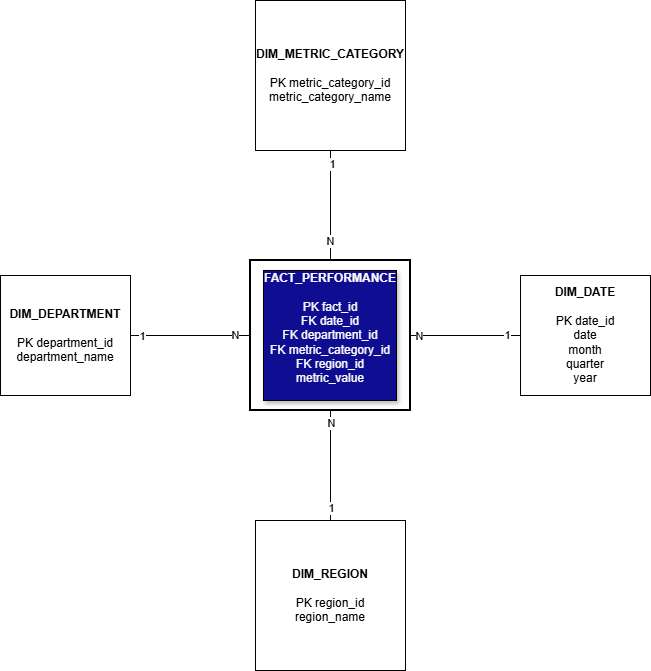

The diagram above was exported from draw.io. Its source (the exported page's mxGraphModel, read from the mxfile embedded in the PNG):
<mxGraphModel dx="1042" dy="658" grid="1" gridSize="10" guides="1" tooltips="1" connect="1" arrows="1" fold="1" page="1" pageScale="1" pageWidth="827" pageHeight="1169" math="0" shadow="0">
  <root>
    <mxCell id="0" />
    <mxCell id="1" parent="0" />
    <mxCell id="8MEJFa-qUlLJQNkJyrwV-1" parent="1" style="rounded=0;html=1;align=center;labelBackgroundColor=light-dark(#0f0d91, #ededed);labelBorderColor=default;fontColor=light-dark(#fafafa, #ededed);spacing=0;textShadow=1;whiteSpace=wrap;strokeWidth=2;" value="&lt;b&gt;FACT_PERFORMANCE&lt;/b&gt;&lt;div&gt;&lt;br&gt;&lt;/div&gt;&lt;div&gt;PK fact_id&lt;/div&gt;&lt;div&gt;FK date_id&lt;/div&gt;&lt;div&gt;FK department_id&lt;/div&gt;&lt;div&gt;FK metric_category_id&lt;/div&gt;&lt;div&gt;FK region_id&lt;/div&gt;&lt;div&gt;&lt;span style=&quot;&quot;&gt;metric_value&lt;/span&gt;&lt;/div&gt;&lt;div&gt;&lt;br&gt;&lt;/div&gt;" vertex="1">
      <mxGeometry height="150" width="160" x="350" y="310" as="geometry" />
    </mxCell>
    <mxCell id="8MEJFa-qUlLJQNkJyrwV-3" parent="1" style="rounded=0;whiteSpace=wrap;html=1;labelBackgroundColor=none;" value="&lt;b&gt;DIM_DATE&lt;/b&gt;&lt;div&gt;&lt;br&gt;&lt;/div&gt;&lt;div&gt;PK date_id&lt;/div&gt;&lt;div&gt;date&lt;/div&gt;&lt;div&gt;month&lt;/div&gt;&lt;div&gt;quarter&lt;/div&gt;&lt;div&gt;year&lt;/div&gt;" vertex="1">
      <mxGeometry height="120" width="130" x="620" y="325" as="geometry" />
    </mxCell>
    <mxCell id="8MEJFa-qUlLJQNkJyrwV-4" parent="1" style="rounded=0;whiteSpace=wrap;html=1;labelBackgroundColor=none;" value="&lt;b&gt;DIM_DEPARTMENT&lt;/b&gt;&lt;div&gt;&lt;br&gt;&lt;/div&gt;&lt;div&gt;PK department_id&lt;/div&gt;&lt;div&gt;department_name&lt;/div&gt;" vertex="1">
      <mxGeometry height="120" width="130" x="100" y="325" as="geometry" />
    </mxCell>
    <mxCell id="8MEJFa-qUlLJQNkJyrwV-6" parent="1" style="whiteSpace=wrap;html=1;aspect=fixed;labelBackgroundColor=none;" value="&lt;b&gt;DIM_METRIC_CATEGORY&lt;/b&gt;&lt;div&gt;&lt;br&gt;&lt;/div&gt;&lt;div&gt;PK metric_category_id&lt;/div&gt;&lt;div&gt;metric_category_name&lt;/div&gt;" vertex="1">
      <mxGeometry height="150" width="150" x="355" y="50" as="geometry" />
    </mxCell>
    <mxCell id="8MEJFa-qUlLJQNkJyrwV-7" parent="1" style="whiteSpace=wrap;html=1;aspect=fixed;labelBackgroundColor=none;" value="&lt;b&gt;DIM_REGION&lt;/b&gt;&lt;div&gt;&lt;br&gt;&lt;/div&gt;&lt;div&gt;PK region_id&lt;/div&gt;&lt;div&gt;region_name&lt;/div&gt;" vertex="1">
      <mxGeometry height="150" width="150" x="355" y="570" as="geometry" />
    </mxCell>
    <mxCell id="8MEJFa-qUlLJQNkJyrwV-14" edge="1" parent="1" source="8MEJFa-qUlLJQNkJyrwV-4" style="endArrow=none;html=1;rounded=0;entryX=0;entryY=0.5;entryDx=0;entryDy=0;labelBackgroundColor=none;fontColor=default;" target="8MEJFa-qUlLJQNkJyrwV-1" value="">
      <mxGeometry height="50" relative="1" width="50" as="geometry">
        <mxPoint x="270" y="360" as="sourcePoint" />
        <mxPoint x="320" y="310" as="targetPoint" />
      </mxGeometry>
    </mxCell>
    <mxCell id="8MEJFa-qUlLJQNkJyrwV-22" connectable="0" parent="8MEJFa-qUlLJQNkJyrwV-14" style="edgeLabel;html=1;align=center;verticalAlign=middle;resizable=0;points=[];" value="1" vertex="1">
      <mxGeometry relative="1" x="-0.81" as="geometry">
        <mxPoint as="offset" />
      </mxGeometry>
    </mxCell>
    <mxCell id="8MEJFa-qUlLJQNkJyrwV-23" connectable="0" parent="8MEJFa-qUlLJQNkJyrwV-14" style="edgeLabel;html=1;align=center;verticalAlign=middle;resizable=0;points=[];" value="N" vertex="1">
      <mxGeometry relative="1" x="0.74" y="1" as="geometry">
        <mxPoint as="offset" />
      </mxGeometry>
    </mxCell>
    <mxCell id="8MEJFa-qUlLJQNkJyrwV-15" edge="1" parent="1" source="8MEJFa-qUlLJQNkJyrwV-6" style="endArrow=none;html=1;rounded=0;entryX=0.5;entryY=0;entryDx=0;entryDy=0;labelBackgroundColor=none;fontColor=default;" target="8MEJFa-qUlLJQNkJyrwV-1" value="">
      <mxGeometry height="50" relative="1" width="50" as="geometry">
        <mxPoint x="270" y="360" as="sourcePoint" />
        <mxPoint x="320" y="310" as="targetPoint" />
      </mxGeometry>
    </mxCell>
    <mxCell id="8MEJFa-qUlLJQNkJyrwV-24" connectable="0" parent="8MEJFa-qUlLJQNkJyrwV-15" style="edgeLabel;html=1;align=center;verticalAlign=middle;resizable=0;points=[];" value="1" vertex="1">
      <mxGeometry relative="1" x="-0.76" y="1" as="geometry">
        <mxPoint as="offset" />
      </mxGeometry>
    </mxCell>
    <mxCell id="8MEJFa-qUlLJQNkJyrwV-26" connectable="0" parent="8MEJFa-qUlLJQNkJyrwV-15" style="edgeLabel;html=1;align=center;verticalAlign=middle;resizable=0;points=[];" value="N" vertex="1">
      <mxGeometry relative="1" x="0.64" y="-1" as="geometry">
        <mxPoint as="offset" />
      </mxGeometry>
    </mxCell>
    <mxCell id="8MEJFa-qUlLJQNkJyrwV-16" edge="1" parent="1" source="8MEJFa-qUlLJQNkJyrwV-7" style="endArrow=none;html=1;rounded=0;entryX=0.5;entryY=1;entryDx=0;entryDy=0;exitX=0.5;exitY=0;exitDx=0;exitDy=0;labelBackgroundColor=none;fontColor=default;" target="8MEJFa-qUlLJQNkJyrwV-1" value="">
      <mxGeometry height="50" relative="1" width="50" as="geometry">
        <mxPoint x="270" y="360" as="sourcePoint" />
        <mxPoint x="320" y="310" as="targetPoint" />
      </mxGeometry>
    </mxCell>
    <mxCell id="8MEJFa-qUlLJQNkJyrwV-30" connectable="0" parent="8MEJFa-qUlLJQNkJyrwV-16" style="edgeLabel;html=1;align=center;verticalAlign=middle;resizable=0;points=[];" value="N" vertex="1">
      <mxGeometry relative="1" x="0.7782" as="geometry">
        <mxPoint as="offset" />
      </mxGeometry>
    </mxCell>
    <mxCell id="8MEJFa-qUlLJQNkJyrwV-31" connectable="0" parent="8MEJFa-qUlLJQNkJyrwV-16" style="edgeLabel;html=1;align=center;verticalAlign=middle;resizable=0;points=[];" value="1" vertex="1">
      <mxGeometry relative="1" x="-0.7673" as="geometry">
        <mxPoint as="offset" />
      </mxGeometry>
    </mxCell>
    <mxCell id="8MEJFa-qUlLJQNkJyrwV-17" edge="1" parent="1" source="8MEJFa-qUlLJQNkJyrwV-1" style="endArrow=none;html=1;rounded=0;entryX=0;entryY=0.5;entryDx=0;entryDy=0;exitX=1;exitY=0.5;exitDx=0;exitDy=0;labelBackgroundColor=none;fontColor=default;" target="8MEJFa-qUlLJQNkJyrwV-3" value="">
      <mxGeometry height="50" relative="1" width="50" as="geometry">
        <mxPoint x="600" y="370" as="sourcePoint" />
        <mxPoint x="650" y="320" as="targetPoint" />
      </mxGeometry>
    </mxCell>
    <mxCell id="8MEJFa-qUlLJQNkJyrwV-28" connectable="0" parent="8MEJFa-qUlLJQNkJyrwV-17" style="edgeLabel;html=1;align=center;verticalAlign=middle;resizable=0;points=[];" value="1" vertex="1">
      <mxGeometry relative="1" x="0.7527" y="1" as="geometry">
        <mxPoint as="offset" />
      </mxGeometry>
    </mxCell>
    <mxCell id="8MEJFa-qUlLJQNkJyrwV-29" connectable="0" parent="8MEJFa-qUlLJQNkJyrwV-17" style="edgeLabel;html=1;align=center;verticalAlign=middle;resizable=0;points=[];" value="N" vertex="1">
      <mxGeometry relative="1" x="-0.8473" as="geometry">
        <mxPoint as="offset" />
      </mxGeometry>
    </mxCell>
  </root>
</mxGraphModel>